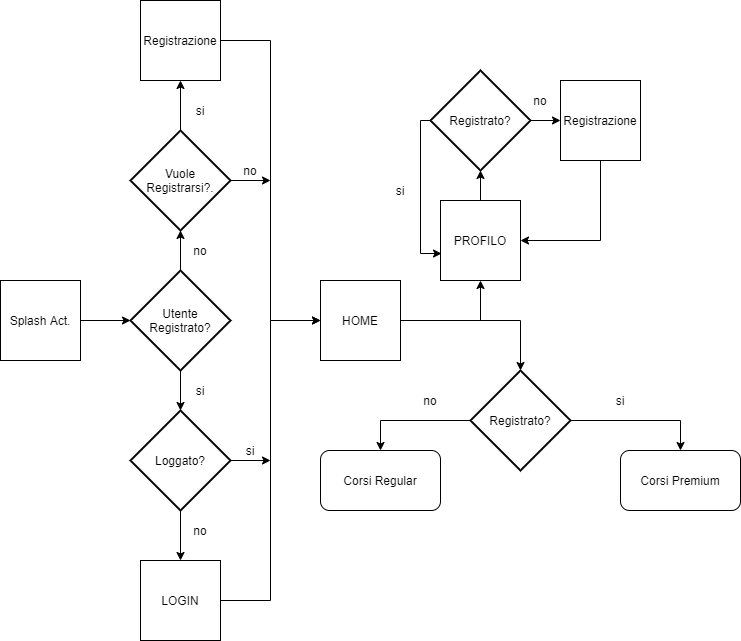

The diagram above was exported from draw.io. Its source (the exported page's mxGraphModel, read from the mxfile embedded in the PNG):
<mxGraphModel dx="1736" dy="900" grid="1" gridSize="10" guides="1" tooltips="1" connect="1" arrows="1" fold="1" page="1" pageScale="1" pageWidth="827" pageHeight="1169" math="0" shadow="0">
  <root>
    <mxCell id="WIyWlLk6GJQsqaUBKTNV-0" />
    <mxCell id="WIyWlLk6GJQsqaUBKTNV-1" parent="WIyWlLk6GJQsqaUBKTNV-0" />
    <mxCell id="T98Q2eEZwc7PURLZ7rWZ-1" value="Splash Act." style="whiteSpace=wrap;html=1;aspect=fixed;" vertex="1" parent="WIyWlLk6GJQsqaUBKTNV-1">
      <mxGeometry x="40" y="280" width="80" height="80" as="geometry" />
    </mxCell>
    <mxCell id="T98Q2eEZwc7PURLZ7rWZ-6" value="" style="edgeStyle=orthogonalEdgeStyle;rounded=0;orthogonalLoop=1;jettySize=auto;html=1;" edge="1" parent="WIyWlLk6GJQsqaUBKTNV-1" source="T98Q2eEZwc7PURLZ7rWZ-4" target="T98Q2eEZwc7PURLZ7rWZ-5">
      <mxGeometry relative="1" as="geometry" />
    </mxCell>
    <mxCell id="T98Q2eEZwc7PURLZ7rWZ-12" value="" style="edgeStyle=orthogonalEdgeStyle;rounded=0;orthogonalLoop=1;jettySize=auto;html=1;" edge="1" parent="WIyWlLk6GJQsqaUBKTNV-1" source="T98Q2eEZwc7PURLZ7rWZ-5" target="T98Q2eEZwc7PURLZ7rWZ-10">
      <mxGeometry relative="1" as="geometry" />
    </mxCell>
    <mxCell id="T98Q2eEZwc7PURLZ7rWZ-23" style="edgeStyle=orthogonalEdgeStyle;rounded=0;orthogonalLoop=1;jettySize=auto;html=1;" edge="1" parent="WIyWlLk6GJQsqaUBKTNV-1" source="T98Q2eEZwc7PURLZ7rWZ-5">
      <mxGeometry relative="1" as="geometry">
        <mxPoint x="310" y="180" as="targetPoint" />
      </mxGeometry>
    </mxCell>
    <mxCell id="T98Q2eEZwc7PURLZ7rWZ-5" value="Vuole Registrarsi?." style="strokeWidth=2;html=1;shape=mxgraph.flowchart.decision;whiteSpace=wrap;" vertex="1" parent="WIyWlLk6GJQsqaUBKTNV-1">
      <mxGeometry x="170" y="130" width="100" height="100" as="geometry" />
    </mxCell>
    <mxCell id="T98Q2eEZwc7PURLZ7rWZ-27" style="edgeStyle=orthogonalEdgeStyle;rounded=0;orthogonalLoop=1;jettySize=auto;html=1;entryX=0.5;entryY=0;entryDx=0;entryDy=0;entryPerimeter=0;" edge="1" parent="WIyWlLk6GJQsqaUBKTNV-1" source="T98Q2eEZwc7PURLZ7rWZ-4" target="T98Q2eEZwc7PURLZ7rWZ-26">
      <mxGeometry relative="1" as="geometry" />
    </mxCell>
    <mxCell id="T98Q2eEZwc7PURLZ7rWZ-4" value="Utente Registrato?" style="strokeWidth=2;html=1;shape=mxgraph.flowchart.decision;whiteSpace=wrap;" vertex="1" parent="WIyWlLk6GJQsqaUBKTNV-1">
      <mxGeometry x="170" y="270" width="100" height="100" as="geometry" />
    </mxCell>
    <mxCell id="T98Q2eEZwc7PURLZ7rWZ-7" value="" style="edgeStyle=orthogonalEdgeStyle;rounded=0;orthogonalLoop=1;jettySize=auto;html=1;" edge="1" parent="WIyWlLk6GJQsqaUBKTNV-1" source="T98Q2eEZwc7PURLZ7rWZ-1" target="T98Q2eEZwc7PURLZ7rWZ-4">
      <mxGeometry relative="1" as="geometry">
        <mxPoint x="120" y="320" as="sourcePoint" />
        <mxPoint x="200" y="320" as="targetPoint" />
      </mxGeometry>
    </mxCell>
    <mxCell id="T98Q2eEZwc7PURLZ7rWZ-20" style="edgeStyle=orthogonalEdgeStyle;rounded=0;orthogonalLoop=1;jettySize=auto;html=1;entryX=0;entryY=0.5;entryDx=0;entryDy=0;" edge="1" parent="WIyWlLk6GJQsqaUBKTNV-1" source="T98Q2eEZwc7PURLZ7rWZ-10" target="T98Q2eEZwc7PURLZ7rWZ-19">
      <mxGeometry relative="1" as="geometry" />
    </mxCell>
    <mxCell id="T98Q2eEZwc7PURLZ7rWZ-10" value="Registrazione" style="whiteSpace=wrap;html=1;aspect=fixed;" vertex="1" parent="WIyWlLk6GJQsqaUBKTNV-1">
      <mxGeometry x="180" width="80" height="80" as="geometry" />
    </mxCell>
    <mxCell id="T98Q2eEZwc7PURLZ7rWZ-14" value="si" style="text;html=1;strokeColor=none;fillColor=none;align=center;verticalAlign=middle;whiteSpace=wrap;rounded=0;" vertex="1" parent="WIyWlLk6GJQsqaUBKTNV-1">
      <mxGeometry x="220" y="100" width="40" height="20" as="geometry" />
    </mxCell>
    <mxCell id="T98Q2eEZwc7PURLZ7rWZ-17" value="no" style="text;html=1;strokeColor=none;fillColor=none;align=center;verticalAlign=middle;whiteSpace=wrap;rounded=0;" vertex="1" parent="WIyWlLk6GJQsqaUBKTNV-1">
      <mxGeometry x="220" y="240" width="40" height="20" as="geometry" />
    </mxCell>
    <mxCell id="T98Q2eEZwc7PURLZ7rWZ-36" style="edgeStyle=orthogonalEdgeStyle;rounded=0;orthogonalLoop=1;jettySize=auto;html=1;entryX=0.5;entryY=1;entryDx=0;entryDy=0;" edge="1" parent="WIyWlLk6GJQsqaUBKTNV-1" source="T98Q2eEZwc7PURLZ7rWZ-19" target="T98Q2eEZwc7PURLZ7rWZ-35">
      <mxGeometry relative="1" as="geometry" />
    </mxCell>
    <mxCell id="T98Q2eEZwc7PURLZ7rWZ-49" style="edgeStyle=orthogonalEdgeStyle;rounded=0;orthogonalLoop=1;jettySize=auto;html=1;entryX=0.5;entryY=0;entryDx=0;entryDy=0;entryPerimeter=0;" edge="1" parent="WIyWlLk6GJQsqaUBKTNV-1" source="T98Q2eEZwc7PURLZ7rWZ-19" target="T98Q2eEZwc7PURLZ7rWZ-47">
      <mxGeometry relative="1" as="geometry" />
    </mxCell>
    <mxCell id="T98Q2eEZwc7PURLZ7rWZ-19" value="HOME" style="whiteSpace=wrap;html=1;aspect=fixed;" vertex="1" parent="WIyWlLk6GJQsqaUBKTNV-1">
      <mxGeometry x="360" y="280" width="80" height="80" as="geometry" />
    </mxCell>
    <mxCell id="T98Q2eEZwc7PURLZ7rWZ-24" value="no" style="text;html=1;strokeColor=none;fillColor=none;align=center;verticalAlign=middle;whiteSpace=wrap;rounded=0;" vertex="1" parent="WIyWlLk6GJQsqaUBKTNV-1">
      <mxGeometry x="270" y="160" width="40" height="20" as="geometry" />
    </mxCell>
    <mxCell id="T98Q2eEZwc7PURLZ7rWZ-30" value="" style="edgeStyle=orthogonalEdgeStyle;rounded=0;orthogonalLoop=1;jettySize=auto;html=1;" edge="1" parent="WIyWlLk6GJQsqaUBKTNV-1" source="T98Q2eEZwc7PURLZ7rWZ-26" target="T98Q2eEZwc7PURLZ7rWZ-29">
      <mxGeometry relative="1" as="geometry" />
    </mxCell>
    <mxCell id="T98Q2eEZwc7PURLZ7rWZ-32" style="edgeStyle=orthogonalEdgeStyle;rounded=0;orthogonalLoop=1;jettySize=auto;html=1;" edge="1" parent="WIyWlLk6GJQsqaUBKTNV-1" source="T98Q2eEZwc7PURLZ7rWZ-26">
      <mxGeometry relative="1" as="geometry">
        <mxPoint x="310" y="460" as="targetPoint" />
      </mxGeometry>
    </mxCell>
    <mxCell id="T98Q2eEZwc7PURLZ7rWZ-26" value="Loggato?" style="strokeWidth=2;html=1;shape=mxgraph.flowchart.decision;whiteSpace=wrap;" vertex="1" parent="WIyWlLk6GJQsqaUBKTNV-1">
      <mxGeometry x="170" y="410" width="100" height="100" as="geometry" />
    </mxCell>
    <mxCell id="T98Q2eEZwc7PURLZ7rWZ-28" value="si" style="text;html=1;strokeColor=none;fillColor=none;align=center;verticalAlign=middle;whiteSpace=wrap;rounded=0;" vertex="1" parent="WIyWlLk6GJQsqaUBKTNV-1">
      <mxGeometry x="220" y="380" width="40" height="20" as="geometry" />
    </mxCell>
    <mxCell id="T98Q2eEZwc7PURLZ7rWZ-31" style="edgeStyle=orthogonalEdgeStyle;rounded=0;orthogonalLoop=1;jettySize=auto;html=1;entryX=0;entryY=0.5;entryDx=0;entryDy=0;" edge="1" parent="WIyWlLk6GJQsqaUBKTNV-1" source="T98Q2eEZwc7PURLZ7rWZ-29" target="T98Q2eEZwc7PURLZ7rWZ-19">
      <mxGeometry relative="1" as="geometry" />
    </mxCell>
    <mxCell id="T98Q2eEZwc7PURLZ7rWZ-29" value="LOGIN" style="whiteSpace=wrap;html=1;aspect=fixed;" vertex="1" parent="WIyWlLk6GJQsqaUBKTNV-1">
      <mxGeometry x="180" y="560" width="80" height="80" as="geometry" />
    </mxCell>
    <mxCell id="T98Q2eEZwc7PURLZ7rWZ-33" value="no" style="text;html=1;strokeColor=none;fillColor=none;align=center;verticalAlign=middle;whiteSpace=wrap;rounded=0;" vertex="1" parent="WIyWlLk6GJQsqaUBKTNV-1">
      <mxGeometry x="220" y="520" width="40" height="20" as="geometry" />
    </mxCell>
    <mxCell id="T98Q2eEZwc7PURLZ7rWZ-34" value="si" style="text;html=1;strokeColor=none;fillColor=none;align=center;verticalAlign=middle;whiteSpace=wrap;rounded=0;" vertex="1" parent="WIyWlLk6GJQsqaUBKTNV-1">
      <mxGeometry x="270" y="440" width="40" height="20" as="geometry" />
    </mxCell>
    <mxCell id="T98Q2eEZwc7PURLZ7rWZ-38" value="" style="edgeStyle=orthogonalEdgeStyle;rounded=0;orthogonalLoop=1;jettySize=auto;html=1;" edge="1" parent="WIyWlLk6GJQsqaUBKTNV-1" source="T98Q2eEZwc7PURLZ7rWZ-35" target="T98Q2eEZwc7PURLZ7rWZ-37">
      <mxGeometry relative="1" as="geometry" />
    </mxCell>
    <mxCell id="T98Q2eEZwc7PURLZ7rWZ-35" value="PROFILO" style="whiteSpace=wrap;html=1;aspect=fixed;" vertex="1" parent="WIyWlLk6GJQsqaUBKTNV-1">
      <mxGeometry x="480" y="200" width="80" height="80" as="geometry" />
    </mxCell>
    <mxCell id="T98Q2eEZwc7PURLZ7rWZ-39" style="edgeStyle=orthogonalEdgeStyle;rounded=0;orthogonalLoop=1;jettySize=auto;html=1;entryX=0.013;entryY=0.663;entryDx=0;entryDy=0;entryPerimeter=0;" edge="1" parent="WIyWlLk6GJQsqaUBKTNV-1" source="T98Q2eEZwc7PURLZ7rWZ-37" target="T98Q2eEZwc7PURLZ7rWZ-35">
      <mxGeometry relative="1" as="geometry">
        <Array as="points">
          <mxPoint x="460" y="120" />
          <mxPoint x="460" y="253" />
        </Array>
      </mxGeometry>
    </mxCell>
    <mxCell id="T98Q2eEZwc7PURLZ7rWZ-43" value="" style="edgeStyle=orthogonalEdgeStyle;rounded=0;orthogonalLoop=1;jettySize=auto;html=1;" edge="1" parent="WIyWlLk6GJQsqaUBKTNV-1" source="T98Q2eEZwc7PURLZ7rWZ-37" target="T98Q2eEZwc7PURLZ7rWZ-41">
      <mxGeometry relative="1" as="geometry" />
    </mxCell>
    <mxCell id="T98Q2eEZwc7PURLZ7rWZ-37" value="Registrato?" style="strokeWidth=2;html=1;shape=mxgraph.flowchart.decision;whiteSpace=wrap;" vertex="1" parent="WIyWlLk6GJQsqaUBKTNV-1">
      <mxGeometry x="470" y="70" width="100" height="100" as="geometry" />
    </mxCell>
    <mxCell id="T98Q2eEZwc7PURLZ7rWZ-40" value="si" style="text;html=1;strokeColor=none;fillColor=none;align=center;verticalAlign=middle;whiteSpace=wrap;rounded=0;" vertex="1" parent="WIyWlLk6GJQsqaUBKTNV-1">
      <mxGeometry x="420" y="180" width="40" height="20" as="geometry" />
    </mxCell>
    <mxCell id="T98Q2eEZwc7PURLZ7rWZ-42" style="edgeStyle=orthogonalEdgeStyle;rounded=0;orthogonalLoop=1;jettySize=auto;html=1;entryX=1;entryY=0.5;entryDx=0;entryDy=0;" edge="1" parent="WIyWlLk6GJQsqaUBKTNV-1" source="T98Q2eEZwc7PURLZ7rWZ-41" target="T98Q2eEZwc7PURLZ7rWZ-35">
      <mxGeometry relative="1" as="geometry">
        <Array as="points">
          <mxPoint x="640" y="240" />
        </Array>
      </mxGeometry>
    </mxCell>
    <mxCell id="T98Q2eEZwc7PURLZ7rWZ-41" value="Registrazione" style="whiteSpace=wrap;html=1;aspect=fixed;" vertex="1" parent="WIyWlLk6GJQsqaUBKTNV-1">
      <mxGeometry x="600" y="80" width="80" height="80" as="geometry" />
    </mxCell>
    <mxCell id="T98Q2eEZwc7PURLZ7rWZ-44" value="no" style="text;html=1;strokeColor=none;fillColor=none;align=center;verticalAlign=middle;whiteSpace=wrap;rounded=0;" vertex="1" parent="WIyWlLk6GJQsqaUBKTNV-1">
      <mxGeometry x="560" y="90" width="40" height="20" as="geometry" />
    </mxCell>
    <mxCell id="T98Q2eEZwc7PURLZ7rWZ-51" style="edgeStyle=orthogonalEdgeStyle;rounded=0;orthogonalLoop=1;jettySize=auto;html=1;entryX=0.5;entryY=0;entryDx=0;entryDy=0;" edge="1" parent="WIyWlLk6GJQsqaUBKTNV-1" source="T98Q2eEZwc7PURLZ7rWZ-47" target="T98Q2eEZwc7PURLZ7rWZ-50">
      <mxGeometry relative="1" as="geometry" />
    </mxCell>
    <mxCell id="T98Q2eEZwc7PURLZ7rWZ-53" style="edgeStyle=orthogonalEdgeStyle;rounded=0;orthogonalLoop=1;jettySize=auto;html=1;entryX=0.5;entryY=0;entryDx=0;entryDy=0;" edge="1" parent="WIyWlLk6GJQsqaUBKTNV-1" source="T98Q2eEZwc7PURLZ7rWZ-47" target="T98Q2eEZwc7PURLZ7rWZ-52">
      <mxGeometry relative="1" as="geometry" />
    </mxCell>
    <mxCell id="T98Q2eEZwc7PURLZ7rWZ-47" value="Registrato?" style="strokeWidth=2;html=1;shape=mxgraph.flowchart.decision;whiteSpace=wrap;" vertex="1" parent="WIyWlLk6GJQsqaUBKTNV-1">
      <mxGeometry x="510" y="370" width="100" height="100" as="geometry" />
    </mxCell>
    <mxCell id="T98Q2eEZwc7PURLZ7rWZ-50" value="Corsi Regular" style="rounded=1;whiteSpace=wrap;html=1;" vertex="1" parent="WIyWlLk6GJQsqaUBKTNV-1">
      <mxGeometry x="360" y="450" width="120" height="60" as="geometry" />
    </mxCell>
    <mxCell id="T98Q2eEZwc7PURLZ7rWZ-52" value="Corsi Premium" style="rounded=1;whiteSpace=wrap;html=1;" vertex="1" parent="WIyWlLk6GJQsqaUBKTNV-1">
      <mxGeometry x="660" y="450" width="120" height="60" as="geometry" />
    </mxCell>
    <mxCell id="T98Q2eEZwc7PURLZ7rWZ-54" value="si" style="text;html=1;strokeColor=none;fillColor=none;align=center;verticalAlign=middle;whiteSpace=wrap;rounded=0;" vertex="1" parent="WIyWlLk6GJQsqaUBKTNV-1">
      <mxGeometry x="640" y="390" width="40" height="20" as="geometry" />
    </mxCell>
    <mxCell id="T98Q2eEZwc7PURLZ7rWZ-55" value="no" style="text;html=1;strokeColor=none;fillColor=none;align=center;verticalAlign=middle;whiteSpace=wrap;rounded=0;" vertex="1" parent="WIyWlLk6GJQsqaUBKTNV-1">
      <mxGeometry x="450" y="390" width="40" height="20" as="geometry" />
    </mxCell>
  </root>
</mxGraphModel>